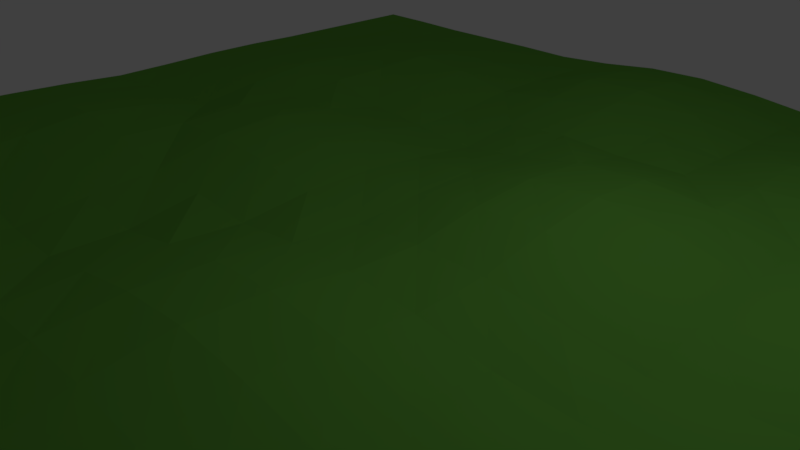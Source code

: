 # Source: test_terrain.blend  (saved by Blender 2.78.0; exported with 4.5.12 LTS)
import bpy
from mathutils import Matrix  # noqa: F401  (used for matrix-valued properties, if any)

bpy.ops.wm.read_factory_settings(use_empty=True)
scene = bpy.context.scene
scene.name = 'Scene'

# ---- collections
col_collection_1 = bpy.data.collections.new('Collection 1'); scene.collection.children.link(col_collection_1)

# ---- materials (node trees are filled in below, after node groups)
mat_terrainmat = bpy.data.materials.new('TerrainMat')
mat_terrainmat.alpha_threshold = 0.0
mat_terrainmat.use_transparent_shadow = False
mat_terrainmat.preview_render_type = 'FLAT'
mat_terrainmat.diffuse_color = (0.133, 0.402, 0.05211, 1.0)
mat_terrainmat.roughness = 0.5
mat_terrainmat.specular_intensity = 0.0

# ---- material node trees

# ---- world
world_world = bpy.data.worlds.new('World'); scene.world = world_world
world_world.color = (0.05088, 0.05088, 0.05088)
world_world.use_sun_shadow = False
world_world.sun_shadow_jitter_overblur = 0.0
world_world.cycles.sampling_method = 'MANUAL'

# ---- cameras
cam_camera = bpy.data.cameras.new('Camera')
cam_camera.clip_end = 100.0
cam_camera.lens = 35.0
cam_camera.sensor_width = 32.0
cam_camera.sensor_height = 18.0
cam_camera.ortho_scale = 7.314
cam_camera.dof.focus_distance = 0.0
cam_camera.dof.aperture_fstop = 128.0

# ---- lights
light_lamp = bpy.data.lights.new('Lamp', 'POINT')
light_lamp.transmission_factor = 0.0
light_lamp.cutoff_distance = 30.0
light_lamp.energy = 100.0
light_lamp.shadow_buffer_clip_start = 1.001
light_lamp.shadow_soft_size = 0.1
light_lamp.shadow_maximum_resolution = 0.006
light_lamp.use_absolute_resolution = True

# ---- meshes
me_plane_001 = bpy.data.meshes.new('Plane.001')
me_plane_001.from_pydata([(-1.0, -1.0, 0.0), (1.0, -1.0, 3.812e-05), (-1.0, 1.0, 0.0), (1.0, 1.0, 0.009686), (-1.0, 0.0, 0.002204), (0.0, -1.0, -0.0007019), (1.0, 0.0, 0.009688), (0.0, 1.0, 0.02556), (0.0, 0.0, 0.009683), (-1.0, -0.5, 0.0276), (0.5, -1.0, 0.02217), (1.0, 0.5, 0.00451), (-0.5, 1.0, 2.18e-05), (-1.0, 0.5, 0.002204), (-0.5, -1.0, 0.02217), (1.0, -0.5, 0.01541), (0.5, 1.0, 0.007661), (0.0, 0.5, 0.02228), (0.0, -0.5, 0.03041), (-0.5, 0.0, 0.03898), (0.5, 0.0, -0.006321), (0.5, -0.5, 0.01541), (-0.5, -0.5, 0.017), (-0.5, 0.5, 0.04273), (0.5, 0.5, 0.04425), (-1.0, -0.75, 0.009688), (0.75, -1.0, 0.02217), (1.0, 0.75, 0.02232), (-0.75, 1.0, -0.001881), (-1.0, 0.25, -0.002514), (-0.25, -1.0, 0.02217), (1.0, -0.25, 0.02016), (0.25, 1.0, 0.002889), (0.0, 0.75, 0.05369), (0.0, -0.25, 0.04027), (-0.75, 0.0, 0.03419), (0.25, 0.0, 0.0208), (-1.0, -0.25, 0.009688), (0.25, -1.0, -0.0007019), (1.0, 0.25, 0.0276), (-0.25, 1.0, 0.007726), (-1.0, 0.75, 0.0), (-0.75, -1.0, 3.812e-05), (1.0, -0.75, 0.004714), (0.75, 1.0, 0.0263), (0.0, 0.25, 0.02228), (0.0, -0.75, -0.003919), (-0.25, 0.0, 0.03972), (0.75, 0.0, 0.0208), (0.5, -0.25, 0.01535), (0.5, -0.75, 0.04752), (0.25, -0.5, 0.03041), (0.75, -0.5, 0.03356), (-0.5, -0.25, 0.03052), (-0.5, -0.75, 0.04885), (-0.75, -0.5, 0.05972), (-0.25, -0.5, 0.01154), (-0.5, 0.75, 0.03356), (-0.5, 0.25, 0.03419), (-0.75, 0.5, 0.03419), (-0.25, 0.5, 0.009113), (0.5, 0.75, 0.04278), (0.5, 0.25, 0.0208), (0.25, 0.5, 0.02077), (0.75, 0.5, 0.01463), (0.75, 0.25, 0.0585), (0.25, 0.25, 0.0585), (0.25, 0.75, 0.01159), (-0.25, 0.25, 0.02803), (-0.75, 0.25, 0.02502), (-0.75, 0.75, 0.01541), (-0.25, -0.75, 0.04882), (-0.75, -0.75, 0.0276), (-0.75, -0.25, 0.04029), (0.75, -0.75, 0.04273), (0.25, -0.75, -0.003919), (0.25, -0.25, 0.03903), (0.75, -0.25, 0.04273), (-0.25, -0.25, -0.006463), (-0.25, 0.75, 0.02082), (0.75, 0.75, 0.04738), (-1.0, -0.875, 3.812e-05), (0.875, -1.0, 0.009688), (1.0, 0.875, 0.02016), (-0.875, 1.0, -9.034e-07), (-1.0, 0.125, -0.005132), (-0.125, -1.0, 0.009684), (1.0, -0.125, 0.009686), (0.125, 1.0, 0.01685), (0.0, 0.875, 0.04429), (0.0, -0.125, 0.02216), (-0.875, 0.0, 0.01688), (0.125, 0.0, 0.02085), (-1.0, -0.375, 0.02217), (0.375, -1.0, 0.009684), (1.0, 0.375, 0.02016), (-0.375, 1.0, -0.0009594), (-1.0, 0.625, 3.626e-05), (-0.625, -1.0, 0.009688), (1.0, -0.625, 0.00451), (0.625, 1.0, 0.02143), (0.0, 0.375, 0.01533), (0.0, -0.625, 0.009118), (-0.375, 0.0, 0.04831), (0.625, 0.0, 0.009139), (0.5, -0.125, -0.003365), (0.5, -0.625, 0.03571), (0.125, -0.5, 0.03659), (0.625, -0.5, 0.02798), (-0.5, -0.125, 0.04439), (-0.5, -0.625, 0.03579), (-0.875, -0.5, 0.04956), (-0.375, -0.5, 0.0146), (-0.5, 0.875, 0.01463), (-0.5, 0.375, 0.04281), (-0.875, 0.5, 0.01688), (-0.375, 0.5, 0.03043), (0.5, 0.875, 0.02228), (0.5, 0.375, 0.02558), (0.125, 0.5, 0.01685), (0.625, 0.5, 0.03039), (-1.0, -0.625, 0.02217), (0.625, -1.0, 0.0276), (1.0, 0.625, 0.01541), (-0.625, 1.0, -0.0009594), (-1.0, 0.375, 0.001449), (-0.375, -1.0, 0.0276), (1.0, -0.375, 0.02232), (0.375, 1.0, -0.001093), (0.0, 0.625, 0.04429), (0.0, -0.375, 0.04429), (-0.625, 0.0, 0.04425), (0.375, 0.0, 0.009139), (-1.0, -0.125, 0.006661), (0.125, -1.0, -0.00129), (1.0, 0.125, 0.02217), (-0.125, 1.0, 0.02216), (-1.0, 0.875, 0.0), (-0.875, -1.0, 0.0), (1.0, -0.875, 0.004176), (0.875, 1.0, 0.02143), (0.0, 0.125, 0.02012), (0.0, -0.875, -0.001093), (-0.125, 0.0, 0.0214), (0.875, 0.0, 0.02085), (0.5, -0.375, 0.02232), (0.5, -0.875, 0.04102), (0.375, -0.5, 0.01685), (0.875, -0.5, 0.02798), (-0.5, -0.375, 0.009139), (-0.5, -0.875, 0.04102), (-0.625, -0.5, 0.04439), (-0.125, -0.5, 0.01685), (-0.5, 0.625, 0.04738), (-0.5, 0.125, 0.04425), (-0.625, 0.5, 0.04425), (-0.125, 0.5, 0.01152), (0.5, 0.625, 0.05359), (0.5, 0.125, 0.009139), (0.375, 0.5, 0.03572), (0.875, 0.5, 0.01163), (0.75, 0.375, 0.04273), (0.75, 0.125, 0.04439), (0.625, 0.25, 0.04439), (0.875, 0.25, 0.0488), (0.25, 0.375, 0.04826), (0.25, 0.125, 0.04439), (0.125, 0.25, 0.04882), (0.375, 0.25, 0.04439), (0.25, 0.875, 0.009118), (0.25, 0.625, 0.01455), (0.125, 0.75, 0.03659), (0.375, 0.75, 0.028), (-0.25, 0.375, 0.006157), (-0.25, 0.125, 0.04281), (-0.375, 0.25, 0.03903), (-0.125, 0.25, 0.01152), (-0.75, 0.375, 0.03652), (-0.75, 0.125, 0.009173), (-0.875, 0.25, 0.009173), (-0.625, 0.25, 0.03652), (-0.75, 0.875, 0.00451), (-0.75, 0.625, 0.02232), (-0.875, 0.75, 0.00294), (-0.625, 0.75, 0.02798), (-0.25, -0.625, 0.03579), (-0.25, -0.875, 0.04102), (-0.375, -0.75, 0.05919), (-0.125, -0.75, 0.02228), (-0.75, -0.625, 0.04956), (-0.75, -0.875, 0.006663), (-0.875, -0.75, 0.02217), (-0.625, -0.75, 0.0276), (-0.75, -0.125, 0.04825), (-0.75, -0.375, 0.04831), (-0.875, -0.25, 0.02217), (-0.625, -0.25, 0.04439), (0.75, -0.625, 0.02798), (0.75, -0.875, 0.03971), (0.625, -0.75, 0.0551), (0.875, -0.75, 0.02232), (0.25, -0.625, 0.009118), (0.25, -0.875, -0.001093), (0.125, -0.75, -0.006316), (0.375, -0.75, 0.02228), (0.25, -0.125, 0.01686), (0.25, -0.375, 0.04429), (0.125, -0.25, 0.04826), (0.375, -0.25, 0.01686), (0.75, -0.125, 0.02231), (0.75, -0.375, 0.04738), (0.625, -0.25, 0.03571), (0.875, -0.25, 0.03571), (-0.25, -0.125, 0.01686), (-0.25, -0.375, -0.006388), (-0.375, -0.25, 0.009139), (-0.125, -0.25, 0.01686), (-0.25, 0.875, 0.01691), (-0.25, 0.625, 0.02077), (-0.375, 0.75, 0.02798), (-0.125, 0.75, 0.04824), (0.75, 0.875, 0.04273), (0.75, 0.625, 0.03356), (0.625, 0.75, 0.03892), (0.875, 0.75, 0.03892), (0.875, 0.625, 0.02798), (0.625, 0.625, 0.03651), (0.625, 0.875, 0.03571), (-0.125, 0.625, 0.03574), (-0.375, 0.625, 0.03892), (-0.375, 0.875, 0.01163), (-0.125, -0.375, 0.0208), (-0.375, -0.375, -0.006321), (-0.375, -0.125, 0.0208), (0.875, -0.375, 0.03892), (0.625, -0.375, 0.03892), (0.625, -0.125, 0.01154), (0.375, -0.375, 0.02556), (0.125, -0.375, 0.05369), (0.125, -0.125, 0.02685), (0.375, -0.875, 0.02012), (0.125, -0.875, -0.006753), (0.125, -0.625, 0.01159), (0.875, -0.875, 0.02143), (0.625, -0.875, 0.0488), (0.625, -0.625, 0.03892), (-0.625, -0.375, 0.03429), (-0.875, -0.375, 0.04102), (-0.875, -0.125, 0.02684), (-0.625, -0.875, 0.02217), (-0.875, -0.875, 0.004178), (-0.875, -0.625, 0.04102), (-0.125, -0.875, 0.02012), (-0.375, -0.875, 0.04956), (-0.375, -0.625, 0.0429), (-0.625, 0.625, 0.03892), (-0.875, 0.625, 0.008955), (-0.875, 0.875, -0.0006519), (-0.625, 0.125, 0.01698), (-0.875, 0.125, -0.0008184), (-0.875, 0.375, 0.01698), (-0.125, 0.125, 0.02228), (-0.375, 0.125, 0.05522), (-0.375, 0.375, 0.01455), (0.375, 0.625, 0.03899), (0.125, 0.625, 0.03041), (0.125, 0.875, 0.03041), (0.375, 0.125, 0.03052), (0.125, 0.125, 0.04029), (0.125, 0.375, 0.03972), (0.875, 0.125, 0.04029), (0.625, 0.125, 0.03052), (0.625, 0.375, 0.03571), (0.875, 0.375, 0.03571), (0.375, 0.375, 0.04027), (0.375, 0.875, 0.01153), (-0.125, 0.375, -0.003339), (-0.625, 0.375, 0.04982), (-0.625, 0.875, 0.01163), (-0.125, -0.625, 0.01534), (-0.625, -0.625, 0.03903), (-0.625, -0.125, 0.0585), (0.875, -0.625, 0.01163), (0.375, -0.625, 0.01534), (0.375, -0.125, -0.0009568), (0.875, -0.125, 0.02141), (-0.125, -0.125, 0.007644), (-0.125, 0.875, 0.04026), (0.875, 0.875, 0.03571)], [], [(83, 140, 288), (89, 136, 287), (90, 143, 286), (87, 144, 285), (105, 132, 284), (106, 147, 283), (99, 148, 282), (109, 131, 281), (110, 151, 280), (102, 152, 279), (113, 124, 278), (114, 155, 277), (101, 156, 276), (117, 128, 275), (118, 159, 274), (95, 160, 273), (161, 120, 272), (162, 163, 271), (135, 164, 270), (165, 119, 269), (166, 167, 268), (158, 168, 267), (169, 88, 266), (170, 171, 265), (157, 172, 264), (173, 116, 263), (174, 175, 262), (141, 176, 261), (177, 115, 260), (178, 179, 259), (154, 180, 258), (181, 84, 257), (182, 183, 256), (153, 184, 255), (185, 112, 254), (186, 187, 253), (142, 188, 252), (189, 111, 251), (190, 191, 250), (150, 192, 249), (193, 91, 248), (194, 195, 247), (149, 196, 246), (197, 108, 245), (198, 199, 244), (139, 200, 243), (201, 107, 242), (202, 203, 241), (146, 204, 240), (205, 92, 239), (206, 207, 238), (145, 208, 237), (209, 104, 236), (210, 211, 235), (127, 212, 234), (213, 103, 233), (214, 215, 232), (130, 216, 231), (217, 96, 230), (218, 219, 229), (129, 220, 228), (221, 100, 227), (222, 223, 226), (123, 224, 225), (225, 80, 222), (160, 222, 64), (11, 225, 160), (226, 61, 157), (120, 157, 24), (64, 226, 120), (227, 16, 117), (223, 117, 61), (80, 227, 223), (228, 79, 218), (156, 218, 60), (17, 228, 156), (229, 57, 153), (116, 153, 23), (60, 229, 116), (230, 12, 113), (219, 113, 57), (79, 230, 219), (231, 78, 214), (152, 214, 56), (18, 231, 152), (232, 53, 149), (112, 149, 22), (56, 232, 112), (233, 19, 109), (215, 109, 53), (78, 233, 215), (234, 77, 210), (148, 210, 52), (15, 234, 148), (235, 49, 145), (108, 145, 21), (52, 235, 108), (236, 20, 105), (211, 105, 49), (77, 236, 211), (237, 76, 206), (147, 206, 51), (21, 237, 147), (238, 34, 130), (107, 130, 18), (51, 238, 107), (239, 8, 90), (207, 90, 34), (76, 239, 207), (240, 75, 202), (94, 202, 38), (10, 240, 94), (241, 46, 142), (134, 142, 5), (38, 241, 134), (242, 18, 102), (203, 102, 46), (75, 242, 203), (243, 74, 198), (82, 198, 26), (1, 243, 82), (244, 50, 146), (122, 146, 10), (26, 244, 122), (245, 21, 106), (199, 106, 50), (74, 245, 199), (246, 73, 194), (151, 194, 55), (22, 246, 151), (247, 37, 93), (111, 93, 9), (55, 247, 111), (248, 4, 133), (195, 133, 37), (73, 248, 195), (249, 72, 190), (98, 190, 42), (14, 249, 98), (250, 25, 81), (138, 81, 0), (42, 250, 138), (251, 9, 121), (191, 121, 25), (72, 251, 191), (252, 71, 186), (86, 186, 30), (5, 252, 86), (253, 54, 150), (126, 150, 14), (30, 253, 126), (254, 22, 110), (187, 110, 54), (71, 254, 187), (255, 70, 182), (155, 182, 59), (23, 255, 155), (256, 41, 97), (115, 97, 13), (59, 256, 115), (257, 2, 137), (183, 137, 41), (70, 257, 183), (258, 69, 178), (131, 178, 35), (19, 258, 131), (259, 29, 85), (91, 85, 4), (35, 259, 91), (260, 13, 125), (179, 125, 29), (69, 260, 179), (261, 68, 174), (143, 174, 47), (8, 261, 143), (262, 58, 154), (103, 154, 19), (47, 262, 103), (263, 23, 114), (175, 114, 58), (68, 263, 175), (264, 67, 170), (159, 170, 63), (24, 264, 159), (265, 33, 129), (119, 129, 17), (63, 265, 119), (266, 7, 89), (171, 89, 33), (67, 266, 171), (267, 66, 166), (132, 166, 36), (20, 267, 132), (268, 45, 141), (92, 141, 8), (36, 268, 92), (269, 17, 101), (167, 101, 45), (66, 269, 167), (270, 65, 162), (144, 162, 48), (6, 270, 144), (271, 62, 158), (104, 158, 20), (48, 271, 104), (272, 24, 118), (163, 118, 62), (65, 272, 163), (273, 64, 161), (164, 161, 65), (39, 273, 164), (274, 63, 165), (168, 165, 66), (62, 274, 168), (275, 32, 169), (172, 169, 67), (61, 275, 172), (276, 60, 173), (176, 173, 68), (45, 276, 176), (277, 59, 177), (180, 177, 69), (58, 277, 180), (278, 28, 181), (184, 181, 70), (57, 278, 184), (279, 56, 185), (188, 185, 71), (46, 279, 188), (280, 55, 189), (192, 189, 72), (54, 280, 192), (281, 35, 193), (196, 193, 73), (53, 281, 196), (282, 52, 197), (200, 197, 74), (43, 282, 200), (283, 51, 201), (204, 201, 75), (50, 283, 204), (284, 36, 205), (208, 205, 76), (49, 284, 208), (285, 48, 209), (212, 209, 77), (31, 285, 212), (286, 47, 213), (216, 213, 78), (34, 286, 216), (287, 40, 217), (220, 217, 79), (33, 287, 220), (288, 44, 221), (224, 221, 80), (27, 288, 224), (83, 3, 140), (89, 7, 136), (90, 8, 143), (87, 6, 144), (105, 20, 132), (106, 21, 147), (99, 15, 148), (109, 19, 131), (110, 22, 151), (102, 18, 152), (113, 12, 124), (114, 23, 155), (101, 17, 156), (117, 16, 128), (118, 24, 159), (95, 11, 160), (161, 64, 120), (162, 65, 163), (135, 39, 164), (165, 63, 119), (166, 66, 167), (158, 62, 168), (169, 32, 88), (170, 67, 171), (157, 61, 172), (173, 60, 116), (174, 68, 175), (141, 45, 176), (177, 59, 115), (178, 69, 179), (154, 58, 180), (181, 28, 84), (182, 70, 183), (153, 57, 184), (185, 56, 112), (186, 71, 187), (142, 46, 188), (189, 55, 111), (190, 72, 191), (150, 54, 192), (193, 35, 91), (194, 73, 195), (149, 53, 196), (197, 52, 108), (198, 74, 199), (139, 43, 200), (201, 51, 107), (202, 75, 203), (146, 50, 204), (205, 36, 92), (206, 76, 207), (145, 49, 208), (209, 48, 104), (210, 77, 211), (127, 31, 212), (213, 47, 103), (214, 78, 215), (130, 34, 216), (217, 40, 96), (218, 79, 219), (129, 33, 220), (221, 44, 100), (222, 80, 223), (123, 27, 224), (225, 224, 80), (160, 225, 222), (11, 123, 225), (226, 223, 61), (120, 226, 157), (64, 222, 226), (227, 100, 16), (223, 227, 117), (80, 221, 227), (228, 220, 79), (156, 228, 218), (17, 129, 228), (229, 219, 57), (116, 229, 153), (60, 218, 229), (230, 96, 12), (219, 230, 113), (79, 217, 230), (231, 216, 78), (152, 231, 214), (18, 130, 231), (232, 215, 53), (112, 232, 149), (56, 214, 232), (233, 103, 19), (215, 233, 109), (78, 213, 233), (234, 212, 77), (148, 234, 210), (15, 127, 234), (235, 211, 49), (108, 235, 145), (52, 210, 235), (236, 104, 20), (211, 236, 105), (77, 209, 236), (237, 208, 76), (147, 237, 206), (21, 145, 237), (238, 207, 34), (107, 238, 130), (51, 206, 238), (239, 92, 8), (207, 239, 90), (76, 205, 239), (240, 204, 75), (94, 240, 202), (10, 146, 240), (241, 203, 46), (134, 241, 142), (38, 202, 241), (242, 107, 18), (203, 242, 102), (75, 201, 242), (243, 200, 74), (82, 243, 198), (1, 139, 243), (244, 199, 50), (122, 244, 146), (26, 198, 244), (245, 108, 21), (199, 245, 106), (74, 197, 245), (246, 196, 73), (151, 246, 194), (22, 149, 246), (247, 195, 37), (111, 247, 93), (55, 194, 247), (248, 91, 4), (195, 248, 133), (73, 193, 248), (249, 192, 72), (98, 249, 190), (14, 150, 249), (250, 191, 25), (138, 250, 81), (42, 190, 250), (251, 111, 9), (191, 251, 121), (72, 189, 251), (252, 188, 71), (86, 252, 186), (5, 142, 252), (253, 187, 54), (126, 253, 150), (30, 186, 253), (254, 112, 22), (187, 254, 110), (71, 185, 254), (255, 184, 70), (155, 255, 182), (23, 153, 255), (256, 183, 41), (115, 256, 97), (59, 182, 256), (257, 84, 2), (183, 257, 137), (70, 181, 257), (258, 180, 69), (131, 258, 178), (19, 154, 258), (259, 179, 29), (91, 259, 85), (35, 178, 259), (260, 115, 13), (179, 260, 125), (69, 177, 260), (261, 176, 68), (143, 261, 174), (8, 141, 261), (262, 175, 58), (103, 262, 154), (47, 174, 262), (263, 116, 23), (175, 263, 114), (68, 173, 263), (264, 172, 67), (159, 264, 170), (24, 157, 264), (265, 171, 33), (119, 265, 129), (63, 170, 265), (266, 88, 7), (171, 266, 89), (67, 169, 266), (267, 168, 66), (132, 267, 166), (20, 158, 267), (268, 167, 45), (92, 268, 141), (36, 166, 268), (269, 119, 17), (167, 269, 101), (66, 165, 269), (270, 164, 65), (144, 270, 162), (6, 135, 270), (271, 163, 62), (104, 271, 158), (48, 162, 271), (272, 120, 24), (163, 272, 118), (65, 161, 272), (273, 160, 64), (164, 273, 161), (39, 95, 273), (274, 159, 63), (168, 274, 165), (62, 118, 274), (275, 128, 32), (172, 275, 169), (61, 117, 275), (276, 156, 60), (176, 276, 173), (45, 101, 276), (277, 155, 59), (180, 277, 177), (58, 114, 277), (278, 124, 28), (184, 278, 181), (57, 113, 278), (279, 152, 56), (188, 279, 185), (46, 102, 279), (280, 151, 55), (192, 280, 189), (54, 110, 280), (281, 131, 35), (196, 281, 193), (53, 109, 281), (282, 148, 52), (200, 282, 197), (43, 99, 282), (283, 147, 51), (204, 283, 201), (50, 106, 283), (284, 132, 36), (208, 284, 205), (49, 105, 284), (285, 144, 48), (212, 285, 209), (31, 87, 285), (286, 143, 47), (216, 286, 213), (34, 90, 286), (287, 136, 40), (220, 287, 217), (33, 89, 287), (288, 140, 44), (224, 288, 221), (27, 83, 288)])
me_plane_001.materials.append(mat_terrainmat)
me_plane_001.use_remesh_preserve_volume = False
me_plane_001.use_remesh_preserve_attributes = False
me_plane_001.use_mirror_vertex_groups = False
me_plane_001.update()

# ---- objects
ob_plane = bpy.data.objects.new('Plane', me_plane_001)
ob_lamp = bpy.data.objects.new('Lamp', light_lamp)
ob_camera = bpy.data.objects.new('Camera', cam_camera)

# ---- transforms, parenting, visibility, modifiers, constraints
ob_plane.location = (-0.05254, -0.1124, 0.3747)
ob_plane.scale = (8.339, 8.339, 8.339)
ob_plane.lineart.crease_threshold = 0.0
ob_lamp.location = (4.076, 1.005, 5.904)
ob_lamp.rotation_euler = (0.6503, 0.05522, 1.866)
ob_lamp.lock_rotations_4d = False
ob_lamp.empty_display_type = 'ARROWS'
ob_lamp.color = (0.0, 0.0, 0.0, 0.0)
ob_lamp.lineart.crease_threshold = 0.0
ob_camera.location = (7.481, -6.508, 5.344)
ob_camera.rotation_euler = (1.109, 0.0, 0.8149)
ob_camera.lock_rotations_4d = False
ob_camera.empty_display_type = 'ARROWS'
ob_camera.color = (0.0, 0.0, 0.0, 0.0)
ob_camera.display_type = 'WIRE'
ob_camera.lineart.crease_threshold = 0.0

# ---- collection membership
col_collection_1.objects.link(ob_plane)
col_collection_1.objects.link(ob_lamp)
col_collection_1.objects.link(ob_camera)

# ---- scene / render settings (as saved in the file)
scene.camera = ob_camera
scene.frame_start = 1; scene.frame_end = 250; scene.frame_set(1)
scene.render.engine = 'BLENDER_EEVEE_NEXT'
scene.render.resolution_percentage = 50
scene.render.dither_intensity = 0.0
scene.cycles.use_denoising = False
scene.cycles.samples = 128
scene.cycles.sampling_pattern = 'TABULATED_SOBOL'
scene.cycles.light_sampling_threshold = 0.0
scene.cycles.use_adaptive_sampling = False
scene.cycles.use_light_tree = False
scene.cycles.blur_glossy = 0.0
scene.cycles.sample_clamp_indirect = 0.0
scene.view_settings.view_transform = 'Standard'
bpy.context.view_layer.update()
